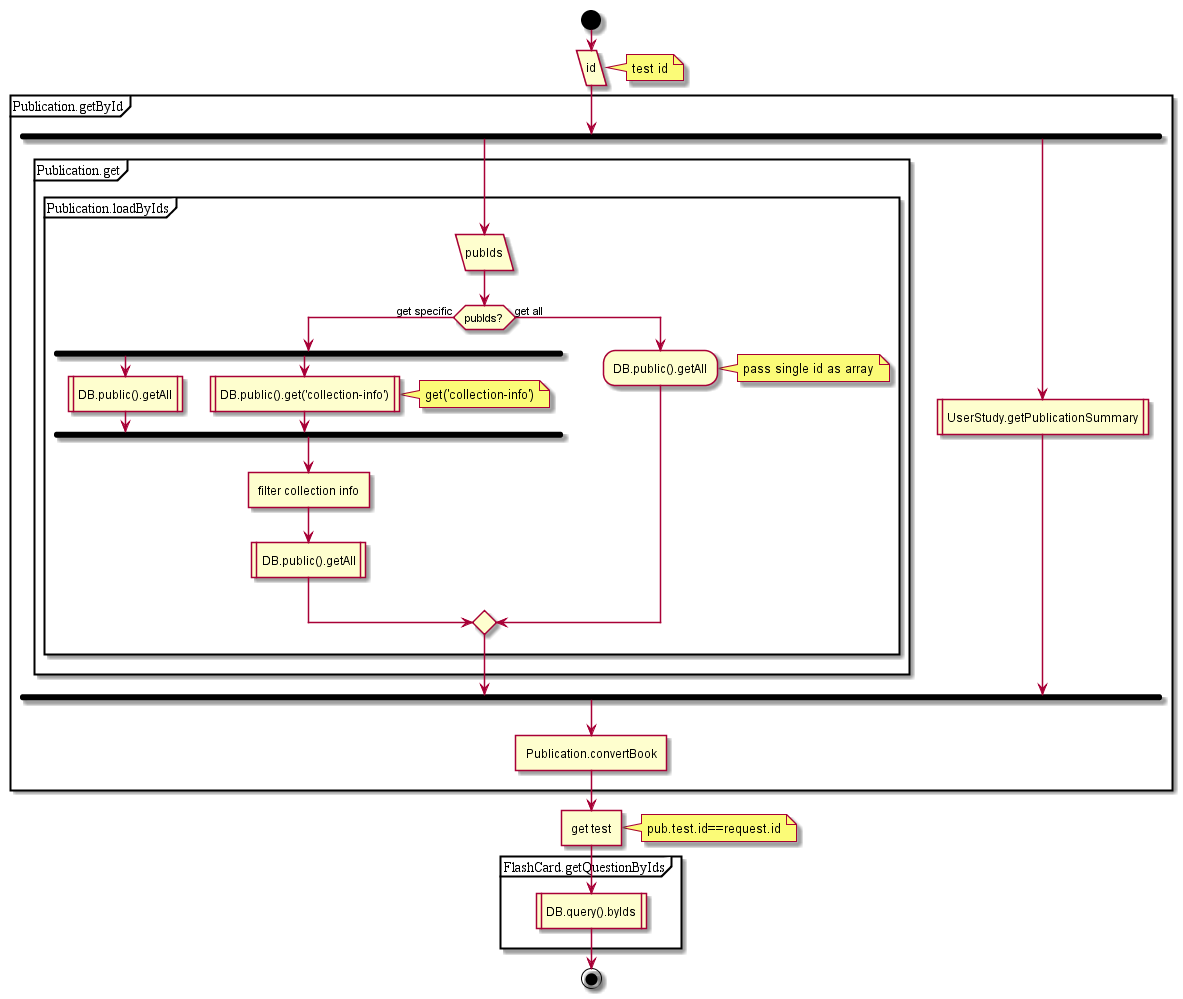

The diagram above was rendered by PlantUML. Its source (embedded in the PNG):
@startuml
start
:id/
note right: test id
partition Publication.getById {
fork
partition Publication.get {
partition Publication.loadByIds {
:pubIds/
if(pubIds?) then (get specific)
fork
:DB.public().getAll|
fork again
:DB.public().get('collection-info')|
note right: get('collection-info')
endfork;
:filter collection info]
:DB.public().getAll|
else (get all)
:DB.public().getAll;
endif;
}
note right: pass single id as array
}
fork again
:UserStudy.getPublicationSummary|
endfork;
:Publication.convertBook]
}
:get test]
note right: pub.test.id==request.id
partition FlashCard.getQuestionByIds {
:DB.query().byIds|
}
stop
@enduml